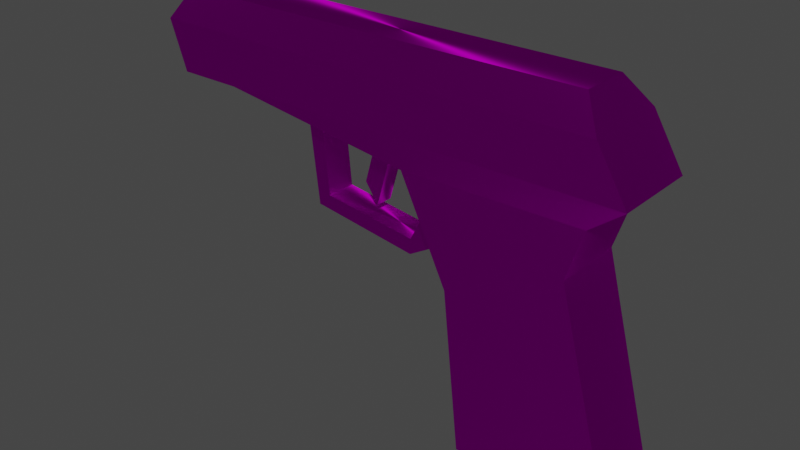 # Source: pistol.blend  (saved by Blender 2.83.20; exported with 4.5.12 LTS)
import bpy
from mathutils import Matrix  # noqa: F401  (used for matrix-valued properties, if any)

bpy.ops.wm.read_factory_settings(use_empty=True)
scene = bpy.context.scene
scene.name = 'Scene'

# ---- collections
col_collection = bpy.data.collections.new('Collection'); scene.collection.children.link(col_collection)

# ---- images (referenced by path relative to the original .blend; pixels are not part of the script)
import os
ASSET_DIR = os.environ.get("B2B_ASSET_DIR", "")  # directory of the original .blend (textures are referenced by path, not embedded)
HERE = os.path.dirname(os.path.abspath(__file__))  # packed textures are extracted next to this script under _unpacked/

def load_image(name, relpath, width, height, colorspace="sRGB"):
    """Load a texture the original file referenced (path relative to the .blend, or extracted next to this script)."""
    p = next((c for c in (os.path.join(HERE, relpath), os.path.join(ASSET_DIR, relpath)) if relpath and os.path.exists(c)), "")
    if p:
        img = bpy.data.images.load(p, check_existing=True)
        img.name = name
    else:  # same state as the original file: an image datablock whose file is absent (Cycles renders it pink)
        img = bpy.data.images.new(name, width, height)
        img.source = "FILE"
        img.filepath = "//" + (relpath or name)
    img.colorspace_settings.name = colorspace
    return img
img_ivan_png = load_image('ivan.png', 'ivan.png', 1024, 1024, 'sRGB')

# ---- materials (node trees are filled in below, after node groups)
mat_ivan = bpy.data.materials.new('Ivan')
mat_ivan.alpha_threshold = 0.0
mat_ivan.use_transparent_shadow = False
mat_ivan.line_color = (0.0, 0.0, 0.0, 1.0)

# ---- material node trees
mat_ivan.use_nodes = True; mat_ivan.node_tree.nodes.clear()
_N = mat_ivan.node_tree.nodes; _L = mat_ivan.node_tree.links
n0 = _N.new('ShaderNodeOutputMaterial'); n0.name = 'Material Output'; n0.location = (300, 300)
n1 = _N.new('ShaderNodeBsdfAnisotropic'); n1.name = 'Anisotropic BSDF'; n1.location = (10, 300)
n1.distribution = 'GGX'
n1.inputs[1].default_value = 0.4
n1.inputs[2].default_value = 0.5
n2 = _N.new('ShaderNodeTexImage'); n2.name = 'Image Texture'; n2.location = (-280, 280)
n2.image = img_ivan_png
n2.interpolation = 'Closest'
_L.new(n1.outputs[0], n0.inputs[0])
_L.new(n2.outputs[0], n1.inputs[0])
n0.is_active_output = True

# ---- world
world_world = bpy.data.worlds.new('World'); scene.world = world_world
world_world.use_nodes = True; world_world.node_tree.nodes.clear()
_N = world_world.node_tree.nodes; _L = world_world.node_tree.links
n0 = _N.new('ShaderNodeOutputWorld'); n0.name = 'World Output'; n0.location = (300, 300)
n1 = _N.new('ShaderNodeBackground'); n1.name = 'Background'; n1.location = (10, 300)
n1.inputs[0].default_value = (0.05088, 0.05088, 0.05088, 1.0)
_L.new(n1.outputs[0], n0.inputs[0])
n0.is_active_output = True
world_world.color = (0.05088, 0.05088, 0.05088)
world_world.use_sun_shadow = False
world_world.sun_shadow_jitter_overblur = 0.0

# ---- meshes
me_cube = bpy.data.meshes.new('Cube')
me_cube.from_pydata([(0.1798, 0.305, 1.087), (0.6141, 0.305, -0.5353), (0.1798, -0.305, 1.087), (0.6141, -0.305, -0.5353), (-0.7831, 0.305, 0.6557), (-0.6377, 0.305, -0.685), (-0.7831, -0.305, 0.6557), (-0.6377, -0.305, -0.685), (0.3134, 0.305, 1.5), (0.3134, -0.305, 1.5), (-1.185, 0.305, 1.479), (-1.185, -0.305, 1.479), (0.6052, 0.3545, 1.729), (0.6052, -0.3545, 1.729), (-2.813, 0.3545, 1.73), (-2.813, -0.3545, 1.73), (0.3592, 0.3545, 2.139), (0.3592, -0.3545, 2.139), (-2.961, 0.3545, 2.14), (-2.961, -0.3545, 2.14), (-3.358, 0.3545, 1.73), (-3.358, -0.3545, 1.73), (-3.506, 0.3545, 2.14), (-3.506, -0.3545, 2.14), (0.1905, 0.2036, 2.372), (0.1905, -0.2036, 2.372), (-3.13, 0.2036, 2.372), (-3.13, -0.2036, 2.372), (-3.387, 0.2036, 2.372), (-3.387, -0.2036, 2.372), (-1.239, -0.1275, 0.8466), (-1.021, -0.1275, 1.268), (-1.239, 0.1275, 0.8466), (-1.021, 0.1275, 1.268), (-1.242, -0.1275, 0.7174), (-0.8387, -0.1275, 0.9519), (-1.242, 0.1275, 0.7174), (-0.8387, 0.1275, 0.9519), (-2.045, -0.1275, 0.9574), (-2.045, 0.1275, 0.9574), (-2.154, -0.1275, 0.8504), (-2.154, 0.1275, 0.8504), (-2.129, -0.1275, 1.834), (-2.129, 0.1275, 1.834), (-2.282, -0.1275, 1.929), (-2.282, 0.1275, 1.929), (-1.717, -0.07527, 1.155), (-1.529, -0.07527, 1.812), (-1.717, 0.07527, 1.155), (-1.529, 0.07527, 1.812), (-1.603, -0.07527, 0.9911), (-1.414, -0.07527, 1.647), (-1.603, 0.07527, 0.9911), (-1.414, 0.07527, 1.647), (-1.717, -0.07527, 1.155), (-1.717, 0.07527, 1.155), (-1.603, -0.07527, 0.9911), (-1.603, 0.07527, 0.9911)], [], [(0, 4, 10, 8), (3, 2, 6, 7), (7, 6, 4, 5), (5, 1, 3, 7), (1, 0, 2, 3), (5, 4, 0, 1), (8, 10, 14, 12), (6, 2, 9, 11), (4, 6, 11, 10), (2, 0, 8, 9), (13, 12, 16, 17), (9, 8, 12, 13), (10, 11, 15, 14), (11, 9, 13, 15), (18, 22, 28, 26), (16, 18, 26, 24), (15, 13, 17, 19), (12, 14, 18, 16), (20, 21, 23, 22), (18, 14, 20, 22), (14, 15, 21, 20), (15, 19, 23, 21), (24, 26, 27, 25), (27, 26, 28, 29), (17, 16, 24, 25), (23, 19, 27, 29), (19, 17, 25, 27), (22, 23, 29, 28), (30, 31, 33, 32), (32, 33, 37, 36), (36, 37, 35, 34), (34, 35, 31, 30), (34, 30, 38, 40), (37, 33, 31, 35), (40, 38, 42, 44), (32, 36, 41, 39), (30, 32, 39, 38), (36, 34, 40, 41), (43, 45, 44, 42), (39, 41, 45, 43), (41, 40, 44, 45), (38, 39, 43, 42), (46, 47, 49, 48), (48, 49, 53, 52), (52, 53, 51, 50), (50, 51, 47, 46), (52, 50, 56, 57), (53, 49, 47, 51), (55, 57, 56, 54), (50, 46, 54, 56), (48, 52, 57, 55), (46, 48, 55, 54)])
_uv = me_cube.uv_layers.new(name='UVMap')
_uv.uv.foreach_set('vector', [0.8198, 0.573, 0.6178, 0.5318, 0.5438, 0.6981, 0.8468, 0.7063, 0.9104, 0.2327, 0.8198, 0.573, 0.6178, 0.5318, 0.6537, 0.1517, 0.7583, 0.3965, 0.7279, 0.5692, 0.6498, 0.545, 0.6801, 0.3723, 0.6537, 0.1517, 0.9104, 0.2327, 0.8384, 0.07864, 0.7011, 0.06784, 0.7679, 0.3876, 0.7293, 0.6024, 0.6512, 0.5778, 0.6898, 0.3629, 0.6537, 0.1517, 0.6178, 0.5318, 0.8198, 0.573, 0.9104, 0.2327, 0.8468, 0.7063, 0.5438, 0.6981, 0.2171, 0.7459, 0.8943, 0.74, 0.6178, 0.5318, 0.8198, 0.573, 0.8468, 0.7063, 0.5438, 0.6981, 0.6498, 0.545, 0.7279, 0.5692, 0.7073, 0.6865, 0.6292, 0.6623, 0.6512, 0.5778, 0.7293, 0.6024, 0.7193, 0.6579, 0.6413, 0.6333, 0.264, 0.8463, 0.2644, 0.7749, 0.2918, 0.7752, 0.2914, 0.8466, 0.2428, 0.8411, 0.2431, 0.7797, 0.2644, 0.7749, 0.264, 0.8463, 0.6784, 0.7839, 0.678, 0.8453, 0.5837, 0.8494, 0.5841, 0.778, 0.5438, 0.6981, 0.8468, 0.7063, 0.8943, 0.74, 0.2171, 0.7459, 0.1909, 0.8289, 0.08086, 0.8275, 0.1073, 0.8842, 0.1593, 0.8849, 0.8568, 0.8375, 0.1909, 0.8289, 0.1593, 0.8849, 0.8252, 0.8934, 0.2171, 0.7459, 0.8943, 0.74, 0.8568, 0.8375, 0.1909, 0.8289, 0.8943, 0.74, 0.2171, 0.7459, 0.1909, 0.8289, 0.8568, 0.8375, 0.5529, 0.7777, 0.5525, 0.8491, 0.5276, 0.8489, 0.528, 0.7775, 0.1909, 0.8289, 0.2171, 0.7459, 0.1071, 0.7445, 0.08086, 0.8275, 0.5841, 0.778, 0.5837, 0.8494, 0.5525, 0.8491, 0.5529, 0.7777, 0.2171, 0.7459, 0.1909, 0.8289, 0.08086, 0.8275, 0.1071, 0.7445, 0.3081, 0.7905, 0.4982, 0.7924, 0.498, 0.8334, 0.3079, 0.8316, 0.498, 0.8334, 0.4982, 0.7924, 0.5129, 0.7925, 0.5127, 0.8335, 0.2914, 0.8466, 0.2918, 0.7752, 0.3081, 0.7905, 0.3079, 0.8316, 0.08086, 0.8275, 0.1909, 0.8289, 0.1593, 0.8849, 0.1073, 0.8842, 0.1909, 0.8289, 0.8568, 0.8375, 0.8252, 0.8934, 0.1593, 0.8849, 0.528, 0.7775, 0.5276, 0.8489, 0.5127, 0.8335, 0.5129, 0.7925, 0.7147, 0.7124, 0.754, 0.7124, 0.754, 0.7517, 0.7147, 0.7517, 0.7147, 0.7517, 0.754, 0.7517, 0.754, 0.7909, 0.7147, 0.7909, 0.7147, 0.7909, 0.754, 0.7909, 0.754, 0.8302, 0.7147, 0.8302, 0.7147, 0.8302, 0.754, 0.8302, 0.754, 0.8694, 0.7147, 0.8694, 0.7147, 0.8302, 0.7147, 0.8694, 0.7147, 0.8694, 0.7147, 0.8302, 0.754, 0.7909, 0.7932, 0.7909, 0.7932, 0.8302, 0.754, 0.8302, 0.7147, 0.8302, 0.7147, 0.8694, 0.7147, 0.8694, 0.7147, 0.8302, 0.7147, 0.7517, 0.7147, 0.7909, 0.7147, 0.7909, 0.7147, 0.7517, 0.7147, 0.7124, 0.7147, 0.7517, 0.7147, 0.7517, 0.7147, 0.7124, 0.7147, 0.7909, 0.7147, 0.8302, 0.7147, 0.8302, 0.7147, 0.7909, 0.6755, 0.7909, 0.7147, 0.7909, 0.7147, 0.8302, 0.6755, 0.8302, 0.7147, 0.7517, 0.7147, 0.7909, 0.7147, 0.7909, 0.7147, 0.7517, 0.7147, 0.7909, 0.7147, 0.8302, 0.7147, 0.8302, 0.7147, 0.7909, 0.7147, 0.7124, 0.7147, 0.7517, 0.7147, 0.7517, 0.7147, 0.7124, 0.7149, 0.714, 0.7538, 0.714, 0.7538, 0.7529, 0.7149, 0.7529, 0.7149, 0.7529, 0.7538, 0.7529, 0.7538, 0.7918, 0.7149, 0.7918, 0.7149, 0.7918, 0.7538, 0.7918, 0.7538, 0.8307, 0.7149, 0.8307, 0.7149, 0.8307, 0.7538, 0.8307, 0.7538, 0.8696, 0.7149, 0.8696, 0.7149, 0.7918, 0.7149, 0.8307, 0.7149, 0.8307, 0.7149, 0.7918, 0.7538, 0.7918, 0.7927, 0.7918, 0.7927, 0.8307, 0.7538, 0.8307, 0.676, 0.7918, 0.7149, 0.7918, 0.7149, 0.8307, 0.676, 0.8307, 0.7149, 0.8307, 0.7149, 0.8696, 0.7149, 0.8696, 0.7149, 0.8307, 0.7149, 0.7529, 0.7149, 0.7918, 0.7149, 0.7918, 0.7149, 0.7529, 0.7149, 0.714, 0.7149, 0.7529, 0.7149, 0.7529, 0.7149, 0.714])
me_cube.materials.append(mat_ivan)
me_cube.use_remesh_preserve_volume = False
me_cube.use_remesh_preserve_attributes = False
me_cube.use_mirror_vertex_groups = False
me_cube.update()

# ---- objects
ob_cube = bpy.data.objects.new('Cube', me_cube)

# ---- transforms, parenting, visibility, modifiers, constraints
ob_cube.location = (0.0, 0.0, 0.0)
ob_cube.lock_rotations_4d = False
ob_cube.empty_display_type = 'ARROWS'
ob_cube.lineart.crease_threshold = 0.0
_vg = ob_cube.vertex_groups.new(name='Bone')

# ---- collection membership
col_collection.objects.link(ob_cube)

# ---- scene / render settings (as saved in the file)
scene.frame_start = 1; scene.frame_end = 250; scene.frame_set(1)
scene.render.engine = 'BLENDER_EEVEE_NEXT'
scene.cycles.use_denoising = False
scene.cycles.samples = 128
scene.cycles.sampling_pattern = 'TABULATED_SOBOL'
scene.cycles.use_adaptive_sampling = False
scene.cycles.use_light_tree = False
scene.view_settings.view_transform = 'Filmic'
bpy.context.view_layer.update()

# ---- added for rendering (the .blend has no active camera and no usable light): camera, sun
cam_auto = bpy.data.cameras.new('AutoCamera')
cam_auto.lens = 50.0
cam_auto.sensor_width = 36.0
cam_auto.clip_end = 1000.0
ob_auto_camera = bpy.data.objects.new('AutoCamera', cam_auto)
scene.collection.objects.link(ob_auto_camera)
ob_auto_camera.location = (3.34591, -5.75, 4.67697)
ob_auto_camera.rotation_euler = (1.09748, -7.21219e-08, 0.694738)
scene.camera = ob_auto_camera
light_auto_sun = bpy.data.lights.new('AutoSun', 'SUN')
light_auto_sun.energy = 3.0
light_auto_sun.angle = 0.0523599
ob_auto_sun = bpy.data.objects.new('AutoSun', light_auto_sun)
scene.collection.objects.link(ob_auto_sun)
ob_auto_sun.rotation_euler = (0.872665, 0.174533, 0.523599)
bpy.context.view_layer.update()
